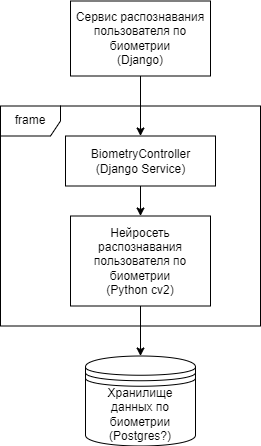

The diagram above was exported from draw.io. Its source (the exported page's mxGraphModel, read from the mxfile embedded in the PNG):
<mxGraphModel dx="1220" dy="1116" grid="1" gridSize="10" guides="1" tooltips="1" connect="1" arrows="1" fold="1" page="1" pageScale="1" pageWidth="1100" pageHeight="850" math="0" shadow="0">
  <root>
    <mxCell id="0" />
    <mxCell id="1" parent="0" />
    <mxCell id="iR2PwXViEVkwQ5tZqzJN-1" value="frame" style="shape=umlFrame;whiteSpace=wrap;html=1;" vertex="1" parent="1">
      <mxGeometry x="1140" y="387.5" width="260" height="220" as="geometry" />
    </mxCell>
    <mxCell id="iR2PwXViEVkwQ5tZqzJN-2" style="edgeStyle=orthogonalEdgeStyle;rounded=0;orthogonalLoop=1;jettySize=auto;html=1;exitX=0.5;exitY=1;exitDx=0;exitDy=0;entryX=0.5;entryY=0;entryDx=0;entryDy=0;" edge="1" parent="1" source="iR2PwXViEVkwQ5tZqzJN-3" target="iR2PwXViEVkwQ5tZqzJN-5">
      <mxGeometry relative="1" as="geometry" />
    </mxCell>
    <mxCell id="iR2PwXViEVkwQ5tZqzJN-3" value="Сервис распознавания пользователя по&lt;br&gt;биометрии&lt;br&gt;(Django)" style="rounded=0;whiteSpace=wrap;html=1;" vertex="1" parent="1">
      <mxGeometry x="1210" y="282.5" width="140" height="75" as="geometry" />
    </mxCell>
    <mxCell id="iR2PwXViEVkwQ5tZqzJN-4" style="edgeStyle=orthogonalEdgeStyle;rounded=0;orthogonalLoop=1;jettySize=auto;html=1;exitX=0.5;exitY=1;exitDx=0;exitDy=0;entryX=0.5;entryY=0;entryDx=0;entryDy=0;" edge="1" parent="1" source="iR2PwXViEVkwQ5tZqzJN-5" target="iR2PwXViEVkwQ5tZqzJN-7">
      <mxGeometry relative="1" as="geometry" />
    </mxCell>
    <mxCell id="iR2PwXViEVkwQ5tZqzJN-5" value="BiometryController&lt;br&gt;(Django Service)" style="html=1;" vertex="1" parent="1">
      <mxGeometry x="1205" y="417.5" width="150" height="50" as="geometry" />
    </mxCell>
    <mxCell id="iR2PwXViEVkwQ5tZqzJN-6" style="edgeStyle=orthogonalEdgeStyle;rounded=0;orthogonalLoop=1;jettySize=auto;html=1;exitX=0.5;exitY=1;exitDx=0;exitDy=0;entryX=0.5;entryY=0;entryDx=0;entryDy=0;" edge="1" parent="1" source="iR2PwXViEVkwQ5tZqzJN-7" target="iR2PwXViEVkwQ5tZqzJN-8">
      <mxGeometry relative="1" as="geometry" />
    </mxCell>
    <mxCell id="iR2PwXViEVkwQ5tZqzJN-7" value="Нейросеть распознавания пользователя по&lt;br&gt;биометрии&lt;br&gt;(Python cv2)" style="rounded=0;whiteSpace=wrap;html=1;" vertex="1" parent="1">
      <mxGeometry x="1210" y="497.5" width="140" height="90" as="geometry" />
    </mxCell>
    <mxCell id="iR2PwXViEVkwQ5tZqzJN-8" value="Хранилище данных по биометрии&lt;br&gt;(Postgres?)" style="shape=datastore;whiteSpace=wrap;html=1;" vertex="1" parent="1">
      <mxGeometry x="1225" y="637.5" width="110" height="90" as="geometry" />
    </mxCell>
  </root>
</mxGraphModel>